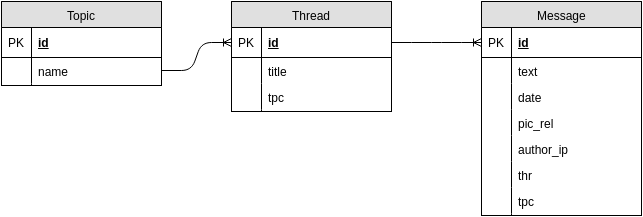

The diagram above was exported from draw.io. Its source (the exported page's mxGraphModel, read from the mxfile embedded in the PNG):
<mxGraphModel dx="794" dy="733" grid="1" gridSize="10" guides="1" tooltips="1" connect="1" arrows="1" fold="1" page="1" pageScale="1" pageWidth="826" pageHeight="1169" background="#ffffff" math="0" shadow="0">
  <root>
    <mxCell id="0" />
    <mxCell id="1" parent="0" />
    <mxCell id="2" value="Topic" style="swimlane;html=1;fontStyle=0;childLayout=stackLayout;horizontal=1;startSize=26;fillColor=#e0e0e0;horizontalStack=0;resizeParent=1;resizeLast=0;collapsible=1;marginBottom=0;swimlaneFillColor=#ffffff;align=center;" vertex="1" parent="1">
      <mxGeometry x="40" y="44" width="160" height="84" as="geometry" />
    </mxCell>
    <mxCell id="3" value="id" style="shape=partialRectangle;top=0;left=0;right=0;bottom=1;html=1;align=left;verticalAlign=middle;fillColor=none;spacingLeft=34;spacingRight=4;whiteSpace=wrap;overflow=hidden;rotatable=0;points=[[0,0.5],[1,0.5]];portConstraint=eastwest;dropTarget=0;fontStyle=5;" vertex="1" parent="2">
      <mxGeometry y="26" width="160" height="30" as="geometry" />
    </mxCell>
    <mxCell id="4" value="PK" style="shape=partialRectangle;top=0;left=0;bottom=0;html=1;fillColor=none;align=left;verticalAlign=middle;spacingLeft=4;spacingRight=4;whiteSpace=wrap;overflow=hidden;rotatable=0;points=[];portConstraint=eastwest;part=1;" vertex="1" connectable="0" parent="3">
      <mxGeometry width="30" height="30" as="geometry" />
    </mxCell>
    <mxCell id="5" value="name" style="shape=partialRectangle;top=0;left=0;right=0;bottom=0;html=1;align=left;verticalAlign=top;fillColor=none;spacingLeft=34;spacingRight=4;whiteSpace=wrap;overflow=hidden;rotatable=0;points=[[0,0.5],[1,0.5]];portConstraint=eastwest;dropTarget=0;" vertex="1" parent="2">
      <mxGeometry y="56" width="160" height="26" as="geometry" />
    </mxCell>
    <mxCell id="6" value="" style="shape=partialRectangle;top=0;left=0;bottom=0;html=1;fillColor=none;align=left;verticalAlign=top;spacingLeft=4;spacingRight=4;whiteSpace=wrap;overflow=hidden;rotatable=0;points=[];portConstraint=eastwest;part=1;" vertex="1" connectable="0" parent="5">
      <mxGeometry width="30" height="26" as="geometry" />
    </mxCell>
    <mxCell id="11" value="" style="shape=partialRectangle;top=0;left=0;right=0;bottom=0;html=1;align=left;verticalAlign=top;fillColor=none;spacingLeft=34;spacingRight=4;whiteSpace=wrap;overflow=hidden;rotatable=0;points=[[0,0.5],[1,0.5]];portConstraint=eastwest;dropTarget=0;" vertex="1" parent="2">
      <mxGeometry y="82" width="160" height="2" as="geometry" />
    </mxCell>
    <mxCell id="12" value="" style="shape=partialRectangle;top=0;left=0;bottom=0;html=1;fillColor=none;align=left;verticalAlign=top;spacingLeft=4;spacingRight=4;whiteSpace=wrap;overflow=hidden;rotatable=0;points=[];portConstraint=eastwest;part=1;" vertex="1" connectable="0" parent="11">
      <mxGeometry width="30" height="2" as="geometry" />
    </mxCell>
    <mxCell id="13" value="Thread" style="swimlane;html=1;fontStyle=0;childLayout=stackLayout;horizontal=1;startSize=26;fillColor=#e0e0e0;horizontalStack=0;resizeParent=1;resizeLast=0;collapsible=1;marginBottom=0;swimlaneFillColor=#ffffff;align=center;" vertex="1" parent="1">
      <mxGeometry x="270" y="44" width="160" height="110" as="geometry" />
    </mxCell>
    <mxCell id="14" value="id" style="shape=partialRectangle;top=0;left=0;right=0;bottom=1;html=1;align=left;verticalAlign=middle;fillColor=none;spacingLeft=34;spacingRight=4;whiteSpace=wrap;overflow=hidden;rotatable=0;points=[[0,0.5],[1,0.5]];portConstraint=eastwest;dropTarget=0;fontStyle=5;" vertex="1" parent="13">
      <mxGeometry y="26" width="160" height="30" as="geometry" />
    </mxCell>
    <mxCell id="15" value="PK" style="shape=partialRectangle;top=0;left=0;bottom=0;html=1;fillColor=none;align=left;verticalAlign=middle;spacingLeft=4;spacingRight=4;whiteSpace=wrap;overflow=hidden;rotatable=0;points=[];portConstraint=eastwest;part=1;" vertex="1" connectable="0" parent="14">
      <mxGeometry width="30" height="30" as="geometry" />
    </mxCell>
    <mxCell id="16" value="title" style="shape=partialRectangle;top=0;left=0;right=0;bottom=0;html=1;align=left;verticalAlign=top;fillColor=none;spacingLeft=34;spacingRight=4;whiteSpace=wrap;overflow=hidden;rotatable=0;points=[[0,0.5],[1,0.5]];portConstraint=eastwest;dropTarget=0;" vertex="1" parent="13">
      <mxGeometry y="56" width="160" height="26" as="geometry" />
    </mxCell>
    <mxCell id="17" value="" style="shape=partialRectangle;top=0;left=0;bottom=0;html=1;fillColor=none;align=left;verticalAlign=top;spacingLeft=4;spacingRight=4;whiteSpace=wrap;overflow=hidden;rotatable=0;points=[];portConstraint=eastwest;part=1;" vertex="1" connectable="0" parent="16">
      <mxGeometry width="30" height="26" as="geometry" />
    </mxCell>
    <mxCell id="18" value="tpc" style="shape=partialRectangle;top=0;left=0;right=0;bottom=0;html=1;align=left;verticalAlign=top;fillColor=none;spacingLeft=34;spacingRight=4;whiteSpace=wrap;overflow=hidden;rotatable=0;points=[[0,0.5],[1,0.5]];portConstraint=eastwest;dropTarget=0;" vertex="1" parent="13">
      <mxGeometry y="82" width="160" height="26" as="geometry" />
    </mxCell>
    <mxCell id="19" value="" style="shape=partialRectangle;top=0;left=0;bottom=0;html=1;fillColor=none;align=left;verticalAlign=top;spacingLeft=4;spacingRight=4;whiteSpace=wrap;overflow=hidden;rotatable=0;points=[];portConstraint=eastwest;part=1;" vertex="1" connectable="0" parent="18">
      <mxGeometry width="30" height="26" as="geometry" />
    </mxCell>
    <mxCell id="22" value="" style="shape=partialRectangle;top=0;left=0;right=0;bottom=0;html=1;align=left;verticalAlign=top;fillColor=none;spacingLeft=34;spacingRight=4;whiteSpace=wrap;overflow=hidden;rotatable=0;points=[[0,0.5],[1,0.5]];portConstraint=eastwest;dropTarget=0;" vertex="1" parent="13">
      <mxGeometry y="108" width="160" height="2" as="geometry" />
    </mxCell>
    <mxCell id="23" value="" style="shape=partialRectangle;top=0;left=0;bottom=0;html=1;fillColor=none;align=left;verticalAlign=top;spacingLeft=4;spacingRight=4;whiteSpace=wrap;overflow=hidden;rotatable=0;points=[];portConstraint=eastwest;part=1;" vertex="1" connectable="0" parent="22">
      <mxGeometry width="30" height="2" as="geometry" />
    </mxCell>
    <mxCell id="24" value="Message" style="swimlane;html=1;fontStyle=0;childLayout=stackLayout;horizontal=1;startSize=26;fillColor=#e0e0e0;horizontalStack=0;resizeParent=1;resizeLast=0;collapsible=1;marginBottom=0;swimlaneFillColor=#ffffff;align=center;" vertex="1" parent="1">
      <mxGeometry x="520" y="44" width="160" height="214" as="geometry" />
    </mxCell>
    <mxCell id="25" value="id" style="shape=partialRectangle;top=0;left=0;right=0;bottom=1;html=1;align=left;verticalAlign=middle;fillColor=none;spacingLeft=34;spacingRight=4;whiteSpace=wrap;overflow=hidden;rotatable=0;points=[[0,0.5],[1,0.5]];portConstraint=eastwest;dropTarget=0;fontStyle=5;" vertex="1" parent="24">
      <mxGeometry y="26" width="160" height="30" as="geometry" />
    </mxCell>
    <mxCell id="26" value="PK" style="shape=partialRectangle;top=0;left=0;bottom=0;html=1;fillColor=none;align=left;verticalAlign=middle;spacingLeft=4;spacingRight=4;whiteSpace=wrap;overflow=hidden;rotatable=0;points=[];portConstraint=eastwest;part=1;" vertex="1" connectable="0" parent="25">
      <mxGeometry width="30" height="30" as="geometry" />
    </mxCell>
    <mxCell id="27" value="text" style="shape=partialRectangle;top=0;left=0;right=0;bottom=0;html=1;align=left;verticalAlign=top;fillColor=none;spacingLeft=34;spacingRight=4;whiteSpace=wrap;overflow=hidden;rotatable=0;points=[[0,0.5],[1,0.5]];portConstraint=eastwest;dropTarget=0;" vertex="1" parent="24">
      <mxGeometry y="56" width="160" height="26" as="geometry" />
    </mxCell>
    <mxCell id="28" value="" style="shape=partialRectangle;top=0;left=0;bottom=0;html=1;fillColor=none;align=left;verticalAlign=top;spacingLeft=4;spacingRight=4;whiteSpace=wrap;overflow=hidden;rotatable=0;points=[];portConstraint=eastwest;part=1;" vertex="1" connectable="0" parent="27">
      <mxGeometry width="30" height="26" as="geometry" />
    </mxCell>
    <mxCell id="29" value="date" style="shape=partialRectangle;top=0;left=0;right=0;bottom=0;html=1;align=left;verticalAlign=top;fillColor=none;spacingLeft=34;spacingRight=4;whiteSpace=wrap;overflow=hidden;rotatable=0;points=[[0,0.5],[1,0.5]];portConstraint=eastwest;dropTarget=0;" vertex="1" parent="24">
      <mxGeometry y="82" width="160" height="26" as="geometry" />
    </mxCell>
    <mxCell id="30" value="" style="shape=partialRectangle;top=0;left=0;bottom=0;html=1;fillColor=none;align=left;verticalAlign=top;spacingLeft=4;spacingRight=4;whiteSpace=wrap;overflow=hidden;rotatable=0;points=[];portConstraint=eastwest;part=1;" vertex="1" connectable="0" parent="29">
      <mxGeometry width="30" height="26" as="geometry" />
    </mxCell>
    <mxCell id="31" value="pic_rel" style="shape=partialRectangle;top=0;left=0;right=0;bottom=0;html=1;align=left;verticalAlign=top;fillColor=none;spacingLeft=34;spacingRight=4;whiteSpace=wrap;overflow=hidden;rotatable=0;points=[[0,0.5],[1,0.5]];portConstraint=eastwest;dropTarget=0;" vertex="1" parent="24">
      <mxGeometry y="108" width="160" height="26" as="geometry" />
    </mxCell>
    <mxCell id="32" value="" style="shape=partialRectangle;top=0;left=0;bottom=0;html=1;fillColor=none;align=left;verticalAlign=top;spacingLeft=4;spacingRight=4;whiteSpace=wrap;overflow=hidden;rotatable=0;points=[];portConstraint=eastwest;part=1;" vertex="1" connectable="0" parent="31">
      <mxGeometry width="30" height="26" as="geometry" />
    </mxCell>
    <mxCell id="37" value="author_ip" style="shape=partialRectangle;top=0;left=0;right=0;bottom=0;html=1;align=left;verticalAlign=top;fillColor=none;spacingLeft=34;spacingRight=4;whiteSpace=wrap;overflow=hidden;rotatable=0;points=[[0,0.5],[1,0.5]];portConstraint=eastwest;dropTarget=0;" vertex="1" parent="24">
      <mxGeometry y="134" width="160" height="26" as="geometry" />
    </mxCell>
    <mxCell id="38" value="" style="shape=partialRectangle;top=0;left=0;bottom=0;html=1;fillColor=none;align=left;verticalAlign=top;spacingLeft=4;spacingRight=4;whiteSpace=wrap;overflow=hidden;rotatable=0;points=[];portConstraint=eastwest;part=1;" vertex="1" connectable="0" parent="37">
      <mxGeometry width="30" height="26" as="geometry" />
    </mxCell>
    <mxCell id="39" value="thr" style="shape=partialRectangle;top=0;left=0;right=0;bottom=0;html=1;align=left;verticalAlign=top;fillColor=none;spacingLeft=34;spacingRight=4;whiteSpace=wrap;overflow=hidden;rotatable=0;points=[[0,0.5],[1,0.5]];portConstraint=eastwest;dropTarget=0;" vertex="1" parent="24">
      <mxGeometry y="160" width="160" height="26" as="geometry" />
    </mxCell>
    <mxCell id="40" value="" style="shape=partialRectangle;top=0;left=0;bottom=0;html=1;fillColor=none;align=left;verticalAlign=top;spacingLeft=4;spacingRight=4;whiteSpace=wrap;overflow=hidden;rotatable=0;points=[];portConstraint=eastwest;part=1;" vertex="1" connectable="0" parent="39">
      <mxGeometry width="30" height="26" as="geometry" />
    </mxCell>
    <mxCell id="41" value="tpc" style="shape=partialRectangle;top=0;left=0;right=0;bottom=0;html=1;align=left;verticalAlign=top;fillColor=none;spacingLeft=34;spacingRight=4;whiteSpace=wrap;overflow=hidden;rotatable=0;points=[[0,0.5],[1,0.5]];portConstraint=eastwest;dropTarget=0;" vertex="1" parent="24">
      <mxGeometry y="186" width="160" height="26" as="geometry" />
    </mxCell>
    <mxCell id="42" value="" style="shape=partialRectangle;top=0;left=0;bottom=0;html=1;fillColor=none;align=left;verticalAlign=top;spacingLeft=4;spacingRight=4;whiteSpace=wrap;overflow=hidden;rotatable=0;points=[];portConstraint=eastwest;part=1;" vertex="1" connectable="0" parent="41">
      <mxGeometry width="30" height="26" as="geometry" />
    </mxCell>
    <mxCell id="33" value="" style="shape=partialRectangle;top=0;left=0;right=0;bottom=0;html=1;align=left;verticalAlign=top;fillColor=none;spacingLeft=34;spacingRight=4;whiteSpace=wrap;overflow=hidden;rotatable=0;points=[[0,0.5],[1,0.5]];portConstraint=eastwest;dropTarget=0;" vertex="1" parent="24">
      <mxGeometry y="212" width="160" height="2" as="geometry" />
    </mxCell>
    <mxCell id="34" value="" style="shape=partialRectangle;top=0;left=0;bottom=0;html=1;fillColor=none;align=left;verticalAlign=top;spacingLeft=4;spacingRight=4;whiteSpace=wrap;overflow=hidden;rotatable=0;points=[];portConstraint=eastwest;part=1;" vertex="1" connectable="0" parent="33">
      <mxGeometry width="30" height="2" as="geometry" />
    </mxCell>
    <mxCell id="43" value="" style="edgeStyle=entityRelationEdgeStyle;html=1;endArrow=ERoneToMany;entryX=0;entryY=0.5;exitX=1;exitY=0.5;" edge="1" parent="1" source="5" target="14">
      <mxGeometry width="100" height="100" relative="1" as="geometry">
        <mxPoint x="230" y="85" as="sourcePoint" />
        <mxPoint x="300" y="50" as="targetPoint" />
      </mxGeometry>
    </mxCell>
    <mxCell id="46" value="" style="edgeStyle=entityRelationEdgeStyle;html=1;endArrow=ERoneToMany;exitX=1;exitY=0.5;entryX=0;entryY=0.5;" edge="1" parent="1" source="14" target="25">
      <mxGeometry width="100" height="100" relative="1" as="geometry">
        <mxPoint x="420" y="180" as="sourcePoint" />
        <mxPoint x="520" y="80" as="targetPoint" />
      </mxGeometry>
    </mxCell>
  </root>
</mxGraphModel>